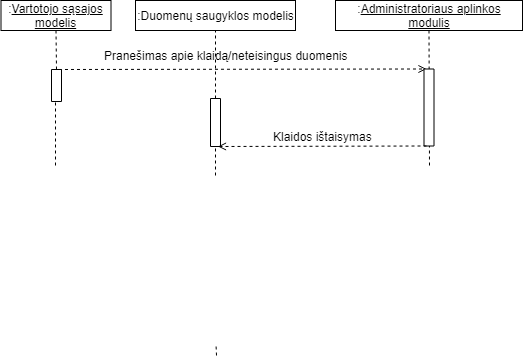

The diagram above was exported from draw.io. Its source (the exported page's mxGraphModel, read from the mxfile embedded in the PNG):
<mxGraphModel dx="1358" dy="-836" grid="1" gridSize="10" guides="1" tooltips="1" connect="1" arrows="1" fold="1" page="1" pageScale="1" pageWidth="827" pageHeight="1169" math="0" shadow="0">
  <root>
    <mxCell id="0" />
    <mxCell id="1" parent="0" />
    <mxCell id="u62dXgDXQbyvqBKbDO1r-81" value="Pranešimas apie klaidą/neteisingus duomenis" style="text;html=1;align=center;verticalAlign=middle;resizable=0;points=[];;autosize=1;" parent="1" vertex="1">
      <mxGeometry x="-590" y="1280" width="260" height="20" as="geometry" />
    </mxCell>
    <mxCell id="u62dXgDXQbyvqBKbDO1r-159" value="" style="rounded=0;whiteSpace=wrap;html=1;fillColor=#ffffff;rotation=-90;" parent="1" vertex="1">
      <mxGeometry x="-494" y="1352" width="48" height="10" as="geometry" />
    </mxCell>
    <mxCell id="u62dXgDXQbyvqBKbDO1r-162" value="" style="endArrow=open;html=1;exitX=1;exitY=0.75;exitDx=0;exitDy=0;endFill=0;dashed=1;entryX=1;entryY=0.25;entryDx=0;entryDy=0;" parent="1" source="ynezyUHKTigBAQTrFIUT-1" target="7TR38_k875m2u26vjLwR-5" edge="1">
      <mxGeometry width="50" height="50" relative="1" as="geometry">
        <mxPoint x="-675" y="1415" as="sourcePoint" />
        <mxPoint x="-480" y="1304" as="targetPoint" />
      </mxGeometry>
    </mxCell>
    <mxCell id="u62dXgDXQbyvqBKbDO1r-166" value="" style="endArrow=none;dashed=1;html=1;entryX=0.5;entryY=1;entryDx=0;entryDy=0;exitX=1;exitY=0.5;exitDx=0;exitDy=0;" parent="1" source="u62dXgDXQbyvqBKbDO1r-159" target="u62dXgDXQbyvqBKbDO1r-2" edge="1">
      <mxGeometry width="50" height="50" relative="1" as="geometry">
        <mxPoint x="-535" y="1395" as="sourcePoint" />
        <mxPoint x="-470.0000000000002" y="1284.9999999999998" as="targetPoint" />
      </mxGeometry>
    </mxCell>
    <mxCell id="u62dXgDXQbyvqBKbDO1r-169" value="" style="endArrow=none;dashed=1;html=1;entryX=0;entryY=0.5;entryDx=0;entryDy=0;" parent="1" target="u62dXgDXQbyvqBKbDO1r-159" edge="1">
      <mxGeometry width="50" height="50" relative="1" as="geometry">
        <mxPoint x="-470" y="1410" as="sourcePoint" />
        <mxPoint x="-464.9999999999999" y="1465" as="targetPoint" />
      </mxGeometry>
    </mxCell>
    <mxCell id="u62dXgDXQbyvqBKbDO1r-7" value=":&lt;u&gt;Vartotojo sąsajos modelis&lt;/u&gt;" style="rounded=0;whiteSpace=wrap;html=1;fillColor=none;" parent="1" vertex="1">
      <mxGeometry x="-684.5" y="1235" width="110" height="30" as="geometry" />
    </mxCell>
    <mxCell id="u62dXgDXQbyvqBKbDO1r-2" value=":Duomenų saugyklos modelis" style="rounded=0;whiteSpace=wrap;html=1;fillColor=none;" parent="1" vertex="1">
      <mxGeometry x="-550" y="1235" width="160" height="30" as="geometry" />
    </mxCell>
    <mxCell id="ynezyUHKTigBAQTrFIUT-1" value="" style="rounded=0;whiteSpace=wrap;html=1;fillColor=#ffffff;rotation=-90;" parent="1" vertex="1">
      <mxGeometry x="-645" y="1315" width="32" height="10" as="geometry" />
    </mxCell>
    <mxCell id="u62dXgDXQbyvqBKbDO1r-153" value="" style="endArrow=none;dashed=1;html=1;entryX=0.5;entryY=1;entryDx=0;entryDy=0;exitX=1;exitY=0.5;exitDx=0;exitDy=0;" parent="1" source="ynezyUHKTigBAQTrFIUT-1" target="u62dXgDXQbyvqBKbDO1r-7" edge="1">
      <mxGeometry width="50" height="50" relative="1" as="geometry">
        <mxPoint x="-630" y="1285" as="sourcePoint" />
        <mxPoint x="-555" y="1175" as="targetPoint" />
      </mxGeometry>
    </mxCell>
    <mxCell id="ynezyUHKTigBAQTrFIUT-2" value="" style="endArrow=none;dashed=1;html=1;" parent="1" edge="1">
      <mxGeometry width="50" height="50" relative="1" as="geometry">
        <mxPoint x="-630" y="1400" as="sourcePoint" />
        <mxPoint x="-630" y="1335" as="targetPoint" />
      </mxGeometry>
    </mxCell>
    <mxCell id="7TR38_k875m2u26vjLwR-2" value=":&lt;u&gt;Administratoriaus aplinkos modulis&lt;/u&gt;" style="rounded=0;whiteSpace=wrap;html=1;fillColor=none;" vertex="1" parent="1">
      <mxGeometry x="-350" y="1235" width="187" height="30" as="geometry" />
    </mxCell>
    <mxCell id="7TR38_k875m2u26vjLwR-4" value="" style="endArrow=none;dashed=1;html=1;entryX=0.5;entryY=1;entryDx=0;entryDy=0;" edge="1" parent="1" target="7TR38_k875m2u26vjLwR-2">
      <mxGeometry width="50" height="50" relative="1" as="geometry">
        <mxPoint x="-256" y="1400" as="sourcePoint" />
        <mxPoint x="-460" y="1275" as="targetPoint" />
      </mxGeometry>
    </mxCell>
    <mxCell id="7TR38_k875m2u26vjLwR-5" value="" style="rounded=0;whiteSpace=wrap;html=1;fillColor=#ffffff;rotation=-90;" vertex="1" parent="1">
      <mxGeometry x="-295" y="1337" width="77" height="10" as="geometry" />
    </mxCell>
    <mxCell id="7TR38_k875m2u26vjLwR-15" value="" style="endArrow=none;dashed=1;html=1;entryX=0;entryY=0.5;entryDx=0;entryDy=0;" edge="1" parent="1">
      <mxGeometry width="50" height="50" relative="1" as="geometry">
        <mxPoint x="-469" y="1590" as="sourcePoint" />
        <mxPoint x="-469.4999999999999" y="1578.5" as="targetPoint" />
      </mxGeometry>
    </mxCell>
    <mxCell id="7TR38_k875m2u26vjLwR-21" value="" style="endArrow=open;html=1;exitX=0;exitY=0.25;exitDx=0;exitDy=0;endFill=0;dashed=1;entryX=0;entryY=0.75;entryDx=0;entryDy=0;" edge="1" parent="1" source="7TR38_k875m2u26vjLwR-5" target="u62dXgDXQbyvqBKbDO1r-159">
      <mxGeometry width="50" height="50" relative="1" as="geometry">
        <mxPoint x="-616.5" y="1314" as="sourcePoint" />
        <mxPoint x="-249" y="1313.5" as="targetPoint" />
      </mxGeometry>
    </mxCell>
    <mxCell id="7TR38_k875m2u26vjLwR-22" value="Klaidos ištaisymas" style="text;html=1;resizable=0;points=[];autosize=1;align=left;verticalAlign=top;spacingTop=-4;" vertex="1" parent="1">
      <mxGeometry x="-414" y="1362" width="110" height="20" as="geometry" />
    </mxCell>
  </root>
</mxGraphModel>